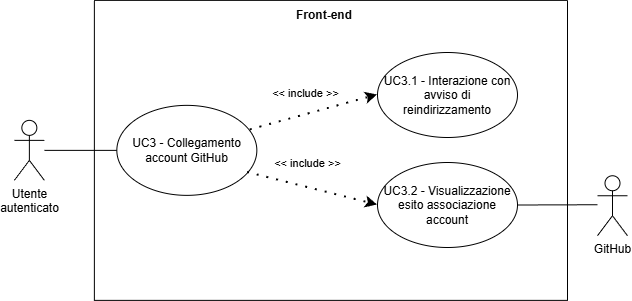

The diagram above was exported from draw.io. Its source (the exported page's mxGraphModel, read from the mxfile embedded in the PNG):
<mxGraphModel dx="-15" dy="-325" grid="1" gridSize="10" guides="1" tooltips="1" connect="1" arrows="1" fold="1" page="1" pageScale="1" pageWidth="827" pageHeight="1169" math="0" shadow="0">
  <root>
    <mxCell id="0" />
    <mxCell id="1" parent="0" />
    <mxCell id="qGx3xl6PBqD7PQUQqubQ-100" parent="1" style="shape=umlActor;verticalLabelPosition=bottom;verticalAlign=top;html=1;outlineConnect=0;align=center;" value="Utente&lt;div&gt;&lt;span style=&quot;background-color: transparent; color: light-dark(rgb(0, 0, 0), rgb(255, 255, 255));&quot;&gt;autenticato&lt;/span&gt;&lt;/div&gt;" vertex="1">
      <mxGeometry height="60" width="30" x="1886.8412003006256" y="2397.8621542794363" as="geometry" />
    </mxCell>
    <mxCell id="qGx3xl6PBqD7PQUQqubQ-101" parent="1" style="swimlane;startSize=0;" value="" vertex="1">
      <mxGeometry height="300" width="473.16" x="1966.84" y="2277.86" as="geometry">
        <mxRectangle height="40" width="50" x="310" y="350" as="alternateBounds" />
      </mxGeometry>
    </mxCell>
    <mxCell id="qGx3xl6PBqD7PQUQqubQ-102" parent="qGx3xl6PBqD7PQUQqubQ-101" style="ellipse;whiteSpace=wrap;html=1;" value="" vertex="1">
      <mxGeometry height="90" width="140" x="22.5" y="105" as="geometry" />
    </mxCell>
    <mxCell id="qGx3xl6PBqD7PQUQqubQ-103" parent="qGx3xl6PBqD7PQUQqubQ-101" style="text;html=1;align=center;verticalAlign=middle;whiteSpace=wrap;rounded=0;" value="&lt;div style=&quot;&quot;&gt;&lt;span style=&quot;background-color: transparent; color: light-dark(rgb(0, 0, 0), rgb(255, 255, 255));&quot;&gt;UC3 - Collegamento account GitHub&lt;/span&gt;&lt;/div&gt;" vertex="1">
      <mxGeometry height="70" width="115" x="35" y="115" as="geometry" />
    </mxCell>
    <mxCell id="qGx3xl6PBqD7PQUQqubQ-104" parent="qGx3xl6PBqD7PQUQqubQ-101" style="ellipse;whiteSpace=wrap;html=1;" value="" vertex="1">
      <mxGeometry height="85" width="140" x="283.16" y="52.14" as="geometry" />
    </mxCell>
    <mxCell id="qGx3xl6PBqD7PQUQqubQ-105" parent="qGx3xl6PBqD7PQUQqubQ-101" style="text;html=1;align=center;verticalAlign=middle;whiteSpace=wrap;rounded=0;" value="UC3.1 - Interazione con avviso di reindirizzamento" vertex="1">
      <mxGeometry height="70" width="130" x="288.16" y="59.64" as="geometry" />
    </mxCell>
    <mxCell id="qGx3xl6PBqD7PQUQqubQ-109" edge="1" parent="qGx3xl6PBqD7PQUQqubQ-101" source="qGx3xl6PBqD7PQUQqubQ-102" style="endArrow=classic;startArrow=none;endFill=1;startFill=0;html=1;verticalAlign=bottom;dashed=1;labelBackgroundColor=none;rounded=0;dashPattern=1 4;curved=0;endSize=6;strokeWidth=2;exitX=0.953;exitY=0.273;exitDx=0;exitDy=0;entryX=0;entryY=0.5;entryDx=0;entryDy=0;exitPerimeter=0;" target="qGx3xl6PBqD7PQUQqubQ-104" value="&amp;lt;&amp;lt; include &amp;gt;&amp;gt;">
      <mxGeometry relative="1" width="160" x="-0.0806" y="12" as="geometry">
        <mxPoint as="offset" />
        <Array as="points" />
        <mxPoint x="123.11000000000001" y="346.5" as="sourcePoint" />
        <mxPoint x="-9.995000000000005" y="399.0999999999999" as="targetPoint" />
      </mxGeometry>
    </mxCell>
    <mxCell id="qGx3xl6PBqD7PQUQqubQ-112" edge="1" parent="qGx3xl6PBqD7PQUQqubQ-101" source="qGx3xl6PBqD7PQUQqubQ-102" style="endArrow=classic;startArrow=none;endFill=1;startFill=0;html=1;verticalAlign=bottom;dashed=1;labelBackgroundColor=none;rounded=0;dashPattern=1 4;curved=0;endSize=6;strokeWidth=2;exitX=0.933;exitY=0.746;exitDx=0;exitDy=0;entryX=0;entryY=0.5;entryDx=0;entryDy=0;exitPerimeter=0;" value="&amp;lt;&amp;lt; include &amp;gt;&amp;gt;">
      <mxGeometry relative="1" width="160" x="-0.1309" y="15" as="geometry">
        <mxPoint as="offset" />
        <Array as="points" />
        <mxPoint x="157.0400000000002" y="168.44999999999982" as="sourcePoint" />
        <mxPoint x="283.1600000000001" y="204.63999999999987" as="targetPoint" />
      </mxGeometry>
    </mxCell>
    <mxCell id="qGx3xl6PBqD7PQUQqubQ-116" parent="qGx3xl6PBqD7PQUQqubQ-101" style="text;html=1;align=center;verticalAlign=middle;whiteSpace=wrap;rounded=0;perimeterSpacing=1;strokeColor=none;fontStyle=1" value="Front-end" vertex="1">
      <mxGeometry height="30" width="60" x="200" as="geometry" />
    </mxCell>
    <mxCell id="qGx3xl6PBqD7PQUQqubQ-110" parent="qGx3xl6PBqD7PQUQqubQ-101" style="ellipse;whiteSpace=wrap;html=1;" value="" vertex="1">
      <mxGeometry height="85" width="140" x="283.16" y="162.14" as="geometry" />
    </mxCell>
    <mxCell id="qGx3xl6PBqD7PQUQqubQ-111" parent="qGx3xl6PBqD7PQUQqubQ-101" style="text;html=1;align=center;verticalAlign=middle;whiteSpace=wrap;rounded=0;" value="UC3.2 - Visualizzazione esito associazione account" vertex="1">
      <mxGeometry height="70" width="130" x="288.16" y="169.64" as="geometry" />
    </mxCell>
    <mxCell id="qGx3xl6PBqD7PQUQqubQ-118" parent="qGx3xl6PBqD7PQUQqubQ-101" style="shape=umlActor;verticalLabelPosition=bottom;verticalAlign=top;html=1;outlineConnect=0;align=center;" value="GitHub" vertex="1">
      <mxGeometry height="60" width="30" x="503.15999999999985" y="175.38999999999987" as="geometry" />
    </mxCell>
    <mxCell id="qGx3xl6PBqD7PQUQqubQ-119" edge="1" parent="qGx3xl6PBqD7PQUQqubQ-101" source="qGx3xl6PBqD7PQUQqubQ-110" style="endArrow=none;html=1;rounded=0;exitX=1;exitY=0.5;exitDx=0;exitDy=0;" value="">
      <mxGeometry height="50" relative="1" width="50" as="geometry">
        <mxPoint x="203.15999999999985" y="484.3899999999999" as="sourcePoint" />
        <mxPoint x="503.15999999999985" y="204.38999999999987" as="targetPoint" />
      </mxGeometry>
    </mxCell>
    <mxCell id="qGx3xl6PBqD7PQUQqubQ-117" edge="1" parent="1" source="qGx3xl6PBqD7PQUQqubQ-100" style="endArrow=none;html=1;rounded=0;entryX=0;entryY=0.5;entryDx=0;entryDy=0;" target="qGx3xl6PBqD7PQUQqubQ-102" value="">
      <mxGeometry height="50" relative="1" width="50" as="geometry">
        <mxPoint x="2116.8412003006256" y="2566.8621542794363" as="sourcePoint" />
        <mxPoint x="2166.8412003006256" y="2516.8621542794363" as="targetPoint" />
      </mxGeometry>
    </mxCell>
  </root>
</mxGraphModel>